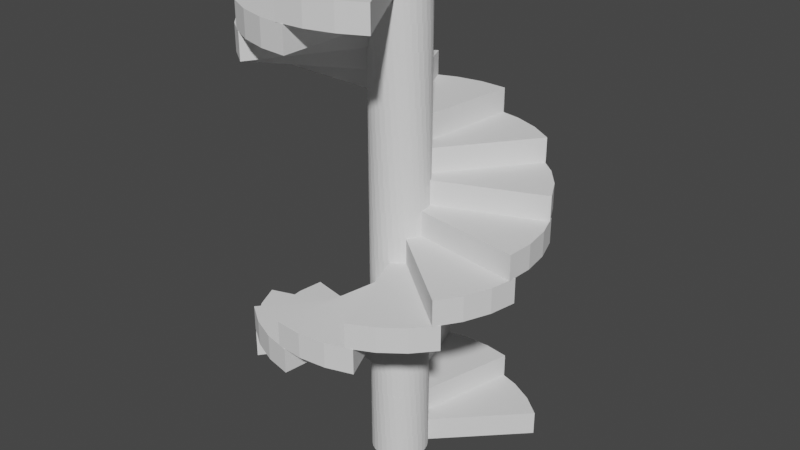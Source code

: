 # Source: Stairs_2.blend  (saved by Blender 2.90.8; exported with 4.5.12 LTS)
import bpy
from mathutils import Matrix  # noqa: F401  (used for matrix-valued properties, if any)

bpy.ops.wm.read_factory_settings(use_empty=True)
scene = bpy.context.scene
scene.name = 'Scene'

# ---- collections
col_collection = bpy.data.collections.new('Collection'); scene.collection.children.link(col_collection)

# ---- world
world_world = bpy.data.worlds.new('World'); scene.world = world_world
world_world.use_nodes = True; world_world.node_tree.nodes.clear()
_N = world_world.node_tree.nodes; _L = world_world.node_tree.links
n0 = _N.new('ShaderNodeOutputWorld'); n0.name = 'World Output'; n0.location = (300, 300)
n1 = _N.new('ShaderNodeBackground'); n1.name = 'Background'; n1.location = (10, 300)
n1.inputs[0].default_value = (0.05088, 0.05088, 0.05088, 1.0)
_L.new(n1.outputs[0], n0.inputs[0])
n0.is_active_output = True
world_world.color = (0.05088, 0.05088, 0.05088)
world_world.use_sun_shadow = False
world_world.sun_shadow_jitter_overblur = 0.0

# ---- meshes
me_circle = bpy.data.meshes.new('Circle')
me_circle.from_pydata([(0.7071, 0.7071, 0.0), (0.5556, 0.8315, 0.0), (0.3827, 0.9239, 0.0), (0.1951, 0.9808, 0.0), (0.1457, 0.1457, 0.0), (0.1145, 0.1713, 0.0), (0.07884, 0.1903, 0.0), (0.04019, 0.2021, 0.0), (-9.428e-08, 0.206, 0.0), (-0.04019, 0.2021, 0.0), (-0.07884, 0.1903, 0.0), (-0.1145, 0.1713, 0.0), (-0.1457, 0.1457, 0.0), (-0.1713, 0.1145, 0.0), (-0.1903, 0.07884, 0.0), (-0.2021, 0.04019, 0.0), (-0.206, 2.418e-07, 0.0), (-0.2021, -0.04019, 0.0), (-0.1903, -0.07884, 0.0), (-0.1713, -0.1145, 0.0), (-0.1457, -0.1457, 0.0), (-0.1145, -0.1713, 0.0), (-0.07884, -0.1903, 0.0), (-0.04019, -0.2021, 0.0), (-2.716e-08, -0.206, 0.0), (0.04019, -0.2021, 0.0), (0.07884, -0.1903, 0.0), (0.1145, -0.1713, 0.0), (0.1457, -0.1457, 0.0), (0.1713, -0.1145, 0.0), (0.1903, -0.07884, 0.0), (0.2021, -0.04019, 0.0), (0.206, 4.252e-07, 0.0), (0.2021, 0.04019, 0.0), (0.1903, 0.07884, 0.0), (0.1713, 0.1145, 0.0), (0.1457, 0.1457, 0.0), (0.1145, 0.1713, 0.0), (0.07884, 0.1903, 0.0), (0.04019, 0.2021, 0.0), (-1.113e-07, 2.906e-07, 0.0), (0.5556, 0.8315, 0.1792), (0.7071, 0.7071, 0.1792), (0.3827, 0.9239, 0.1792), (0.1951, 0.9808, 0.1792), (-0.04019, 0.2021, 0.1792), (-9.428e-08, 0.206, 0.1792), (-0.07884, 0.1903, 0.1792), (-0.1145, 0.1713, 0.1792), (-0.1457, 0.1457, 0.1792), (-0.1713, 0.1145, 0.1792), (-0.1903, 0.07884, 0.1792), (-0.2021, 0.04019, 0.1792), (-0.206, 2.418e-07, 0.1792), (-0.2021, -0.04019, 0.1792), (-0.1903, -0.07884, 0.1792), (-0.1713, -0.1145, 0.1792), (-0.1457, -0.1457, 0.1792), (-0.1145, -0.1713, 0.1792), (-0.07884, -0.1903, 0.1792), (-0.04019, -0.2021, 0.1792), (-2.716e-08, -0.206, 0.1792), (0.04019, -0.2021, 0.1792), (0.07884, -0.1903, 0.1792), (0.1145, -0.1713, 0.1792), (0.1457, -0.1457, 0.1792), (0.1713, -0.1145, 0.1792), (0.1903, -0.07884, 0.1792), (0.2021, -0.04019, 0.1792), (0.206, 4.252e-07, 0.1792), (0.2021, 0.04019, 0.1792), (0.1903, 0.07884, 0.1792), (0.1713, 0.1145, 0.1792), (0.1457, 0.1457, 0.1792), (0.1145, 0.1713, 0.1792), (0.07884, 0.1903, 0.1792), (0.04019, 0.2021, 0.1792), (-1.113e-07, 2.906e-07, 0.1792)], [], [(1, 0, 4, 5), (2, 1, 5, 6), (3, 2, 6, 7), (10, 9, 40), (37, 36, 40), (24, 23, 40), (11, 10, 40), (38, 37, 40), (25, 24, 40), (12, 11, 40), (39, 38, 40), (26, 25, 40), (13, 12, 40), (8, 39, 40), (27, 26, 40), (14, 13, 40), (28, 27, 40), (15, 14, 40), (29, 28, 40), (16, 15, 40), (30, 29, 40), (17, 16, 40), (31, 30, 40), (18, 17, 40), (32, 31, 40), (19, 18, 40), (33, 32, 40), (20, 19, 40), (34, 33, 40), (21, 20, 40), (35, 34, 40), (22, 21, 40), (9, 8, 40), (36, 35, 40), (23, 22, 40), (41, 74, 73, 42), (43, 75, 74, 41), (44, 76, 75, 43), (47, 77, 45), (74, 77, 73), (61, 77, 60), (48, 77, 47), (75, 77, 74), (62, 77, 61), (49, 77, 48), (76, 77, 75), (63, 77, 62), (50, 77, 49), (46, 77, 76), (64, 77, 63), (51, 77, 50), (65, 77, 64), (52, 77, 51), (66, 77, 65), (53, 77, 52), (67, 77, 66), (54, 77, 53), (68, 77, 67), (55, 77, 54), (69, 77, 68), (56, 77, 55), (70, 77, 69), (57, 77, 56), (71, 77, 70), (58, 77, 57), (72, 77, 71), (59, 77, 58), (45, 77, 46), (73, 77, 72), (60, 77, 59), (26, 63, 62, 25), (13, 50, 49, 12), (8, 46, 76, 39), (2, 43, 41, 1), (27, 64, 63, 26), (14, 51, 50, 13), (3, 44, 43, 2), (28, 65, 64, 27), (15, 52, 51, 14), (4, 73, 74, 5), (29, 66, 65, 28), (16, 53, 52, 15), (5, 74, 75, 6), (30, 67, 66, 29), (17, 54, 53, 16), (6, 75, 76, 7), (31, 68, 67, 30), (18, 55, 54, 17), (0, 42, 73, 4), (32, 69, 68, 31), (19, 56, 55, 18), (33, 70, 69, 32), (20, 57, 56, 19), (34, 71, 70, 33), (21, 58, 57, 20), (7, 76, 44, 3), (35, 72, 71, 34), (22, 59, 58, 21), (9, 45, 46, 8), (36, 73, 72, 35), (23, 60, 59, 22), (10, 47, 45, 9), (37, 74, 73, 36), (24, 61, 60, 23), (11, 48, 47, 10), (38, 75, 74, 37), (25, 62, 61, 24), (12, 49, 48, 11), (39, 76, 75, 38), (1, 41, 42, 0)])
_uv = me_circle.uv_layers.new(name='UVMap')
_uv.uv.foreach_set('vector', [0.0, 0.0, 0.0, 0.0, 0.0, 0.0, 0.0, 0.0, 0.0, 0.0, 0.0, 0.0, 0.0, 0.0, 0.0, 0.0, 0.0, 0.0, 0.0, 0.0, 0.0, 0.0, 0.0, 0.0, 0.0, 0.0, 0.0, 0.0, 0.0, 0.0, 0.0, 0.0, 0.0, 0.0, 0.0, 0.0, 0.0, 0.0, 0.0, 0.0, 0.0, 0.0, 0.0, 0.0, 0.0, 0.0, 0.0, 0.0, 0.0, 0.0, 0.0, 0.0, 0.0, 0.0, 0.0, 0.0, 0.0, 0.0, 0.0, 0.0, 0.0, 0.0, 0.0, 0.0, 0.0, 0.0, 0.0, 0.0, 0.0, 0.0, 0.0, 0.0, 0.0, 0.0, 0.0, 0.0, 0.0, 0.0, 0.0, 0.0, 0.0, 0.0, 0.0, 0.0, 0.0, 0.0, 0.0, 0.0, 0.0, 0.0, 0.0, 0.0, 0.0, 0.0, 0.0, 0.0, 0.0, 0.0, 0.0, 0.0, 0.0, 0.0, 0.0, 0.0, 0.0, 0.0, 0.0, 0.0, 0.0, 0.0, 0.0, 0.0, 0.0, 0.0, 0.0, 0.0, 0.0, 0.0, 0.0, 0.0, 0.0, 0.0, 0.0, 0.0, 0.0, 0.0, 0.0, 0.0, 0.0, 0.0, 0.0, 0.0, 0.0, 0.0, 0.0, 0.0, 0.0, 0.0, 0.0, 0.0, 0.0, 0.0, 0.0, 0.0, 0.0, 0.0, 0.0, 0.0, 0.0, 0.0, 0.0, 0.0, 0.0, 0.0, 0.0, 0.0, 0.0, 0.0, 0.0, 0.0, 0.0, 0.0, 0.0, 0.0, 0.0, 0.0, 0.0, 0.0, 0.0, 0.0, 0.0, 0.0, 0.0, 0.0, 0.0, 0.0, 0.0, 0.0, 0.0, 0.0, 0.0, 0.0, 0.0, 0.0, 0.0, 0.0, 0.0, 0.0, 0.0, 0.0, 0.0, 0.0, 0.0, 0.0, 0.0, 0.0, 0.0, 0.0, 0.0, 0.0, 0.0, 0.0, 0.0, 0.0, 0.0, 0.0, 0.0, 0.0, 0.0, 0.0, 0.0, 0.0, 0.0, 0.0, 0.0, 0.0, 0.0, 0.0, 0.0, 0.0, 0.0, 0.0, 0.0, 0.0, 0.0, 0.0, 0.0, 0.0, 0.0, 0.0, 0.0, 0.0, 0.0, 0.0, 0.0, 0.0, 0.0, 0.0, 0.0, 0.0, 0.0, 0.0, 0.0, 0.0, 0.0, 0.0, 0.0, 0.0, 0.0, 0.0, 0.0, 0.0, 0.0, 0.0, 0.0, 0.0, 0.0, 0.0, 0.0, 0.0, 0.0, 0.0, 0.0, 0.0, 0.0, 0.0, 0.0, 0.0, 0.0, 0.0, 0.0, 0.0, 0.0, 0.0, 0.0, 0.0, 0.0, 0.0, 0.0, 0.0, 0.0, 0.0, 0.0, 0.0, 0.0, 0.0, 0.0, 0.0, 0.0, 0.0, 0.0, 0.0, 0.0, 0.0, 0.0, 0.0, 0.0, 0.0, 0.0, 0.0, 0.0, 0.0, 0.0, 0.0, 0.0, 0.0, 0.0, 0.0, 0.0, 0.0, 0.0, 0.0, 0.0, 0.0, 0.0, 0.0, 0.0, 0.0, 0.0, 0.0, 0.0, 0.0, 0.0, 0.0, 0.0, 0.0, 0.0, 0.0, 0.0, 0.0, 0.0, 0.0, 0.0, 0.0, 0.0, 0.0, 0.0, 0.0, 0.0, 0.0, 0.0, 0.0, 0.0, 0.0, 0.0, 0.0, 0.0, 0.0, 0.0, 0.0, 0.0, 0.0, 0.0, 0.0, 0.0, 0.0, 0.0, 0.0, 0.0, 0.0, 0.0, 0.0, 0.0, 0.0, 0.0, 0.0, 0.0, 0.0, 0.0, 0.0, 0.0, 0.0, 0.0, 0.0, 0.0, 0.0, 0.0, 0.0, 0.0, 0.0, 0.0, 0.0, 0.0, 0.0, 0.0, 0.0, 0.0, 0.0, 0.0, 0.0, 0.0, 0.0, 0.0, 0.0, 0.0, 0.0, 0.0, 0.0, 0.0, 0.0, 0.0, 0.0, 0.0, 0.0, 0.0, 0.0, 0.0, 0.0, 0.0, 0.0, 0.0, 0.0, 0.0, 0.0, 0.0, 0.0, 0.0, 0.0, 0.0, 0.0, 0.0, 0.0, 0.0, 0.0, 0.0, 0.0, 0.0, 0.0, 0.0, 0.0, 0.0, 0.0, 0.0, 0.0, 0.0, 0.0, 0.0, 0.0, 0.0, 0.0, 0.0, 0.0, 0.0, 0.0, 0.0, 0.0, 0.0, 0.0, 0.0, 0.0, 0.0, 0.0, 0.0, 0.0, 0.0, 0.0, 0.0, 0.0, 0.0, 0.0, 0.0, 0.0, 0.0, 0.0, 0.0, 0.0, 0.0, 0.0, 0.0, 0.0, 0.0, 0.0, 0.0, 0.0, 0.0, 0.0, 0.0, 0.0, 0.0, 0.0, 0.0, 0.0, 0.0, 0.0, 0.0, 0.0, 0.0, 0.0, 0.0, 0.0, 0.0, 0.0, 0.0, 0.0, 0.0, 0.0, 0.0, 0.0, 0.0, 0.0, 0.0, 0.0, 0.0, 0.0, 0.0, 0.0, 0.0, 0.0, 0.0, 0.0, 0.0, 0.0, 0.0, 0.0, 0.0, 0.0, 0.0, 0.0, 0.0, 0.0, 0.0, 0.0, 0.0, 0.0, 0.0, 0.0, 0.0, 0.0, 0.0, 0.0, 0.0, 0.0, 0.0, 0.0, 0.0, 0.0, 0.0, 0.0, 0.0, 0.0, 0.0, 0.0, 0.0, 0.0, 0.0, 0.0, 0.0, 0.0, 0.0, 0.0, 0.0, 0.0, 0.0, 0.0, 0.0, 0.0, 0.0, 0.0, 0.0, 0.0, 0.0, 0.0, 0.0, 0.0, 0.0, 0.0, 0.0, 0.0, 0.0, 0.0, 0.0, 0.0, 0.0, 0.0, 0.0, 0.0, 0.0, 0.0, 0.0, 0.0, 0.0, 0.0, 0.0, 0.0, 0.0, 0.0, 0.0, 0.0, 0.0, 0.0, 0.0, 0.0, 0.0, 0.0, 0.0, 0.0, 0.0, 0.0, 0.0, 0.0, 0.0, 0.0, 0.0, 0.0, 0.0, 0.0, 0.0, 0.0, 0.0, 0.0, 0.0, 0.0, 0.0, 0.0, 0.0, 0.0, 0.0, 0.0, 0.0, 0.0, 0.0, 0.0, 0.0, 0.0, 0.0, 0.0, 0.0, 0.0, 0.0, 0.0, 0.0, 0.0, 0.0, 0.0, 0.0, 0.0, 0.0, 0.0, 0.0, 0.0, 0.0, 0.0, 0.0, 0.0, 0.0, 0.0, 0.0, 0.0, 0.0, 0.0, 0.0, 0.0, 0.0, 0.0, 0.0, 0.0, 0.0, 0.0, 0.0, 0.0, 0.0, 0.0, 0.0, 0.0, 0.0, 0.0, 0.0, 0.0, 0.0, 0.0, 0.0, 0.0, 0.0, 0.0, 0.0, 0.0, 0.0, 0.0, 0.0, 0.0, 0.0, 0.0, 0.0, 0.0, 0.0, 0.0, 0.0, 0.0, 0.0, 0.0, 0.0, 0.0, 0.0, 0.0, 0.0, 0.0, 0.0, 0.0, 0.0, 0.0, 0.0, 0.0, 0.0, 0.0, 0.0, 0.0, 0.0, 0.0, 0.0, 0.0, 0.0, 0.0, 0.0, 0.0, 0.0, 0.0, 0.0, 0.0, 0.0, 0.0, 0.0, 0.0, 0.0, 0.0, 0.0, 0.0, 0.0, 0.0, 0.0, 0.0, 0.0, 0.0, 0.0, 0.0, 0.0, 0.0, 0.0, 0.0, 0.0, 0.0, 0.0, 0.0, 0.0, 0.0, 0.0, 0.0, 0.0, 0.0, 0.0, 0.0, 0.0, 0.0])
me_circle.use_remesh_fix_poles = True
me_circle.use_remesh_preserve_attributes = False
me_circle.use_mirror_vertex_groups = False
me_circle.update()

# ---- objects
ob_circle = bpy.data.objects.new('Circle', me_circle)
ob_empty = bpy.data.objects.new('Empty', None)

# ---- transforms, parenting, visibility, modifiers, constraints
ob_circle.location = (0.0, 0.0, 0.0)
ob_circle.lineart.crease_threshold = 0.0
_m = ob_circle.modifiers.new('Array', 'ARRAY')
_m.count = 20
_m.constant_offset_displace = (0.0, 0.0, 0.0)
_m.relative_offset_displace = (0.0, 0.0, 1.0)
_m.use_object_offset = True
_m.offset_object = ob_empty
ob_empty.location = (0.0, 0.0, 0.0)
ob_empty.rotation_euler = (0.0, -0.0, 0.5348)
ob_empty.lineart.crease_threshold = 0.0

# ---- collection membership
col_collection.objects.link(ob_circle)
col_collection.objects.link(ob_empty)

# ---- scene / render settings (as saved in the file)
scene.frame_start = 1; scene.frame_end = 250; scene.frame_set(1)
scene.render.engine = 'BLENDER_EEVEE_NEXT'
scene.cycles.use_denoising = False
scene.cycles.samples = 128
scene.cycles.sampling_pattern = 'TABULATED_SOBOL'
scene.cycles.use_adaptive_sampling = False
scene.cycles.use_light_tree = False
scene.view_settings.view_transform = 'Filmic'
bpy.context.view_layer.update()

# ---- added for rendering (the .blend has no active camera and no usable light): camera, sun
cam_auto = bpy.data.cameras.new('AutoCamera')
cam_auto.lens = 50.0
cam_auto.sensor_width = 36.0
cam_auto.clip_end = 1000.0
ob_auto_camera = bpy.data.objects.new('AutoCamera', cam_auto)
scene.collection.objects.link(ob_auto_camera)
ob_auto_camera.location = (4.22266, -5.06844, 5.17046)
ob_auto_camera.rotation_euler = (1.09748, -7.21219e-08, 0.694738)
scene.camera = ob_auto_camera
light_auto_sun = bpy.data.lights.new('AutoSun', 'SUN')
light_auto_sun.energy = 3.0
light_auto_sun.angle = 0.0523599
ob_auto_sun = bpy.data.objects.new('AutoSun', light_auto_sun)
scene.collection.objects.link(ob_auto_sun)
ob_auto_sun.rotation_euler = (0.872665, 0.174533, 0.523599)
bpy.context.view_layer.update()
